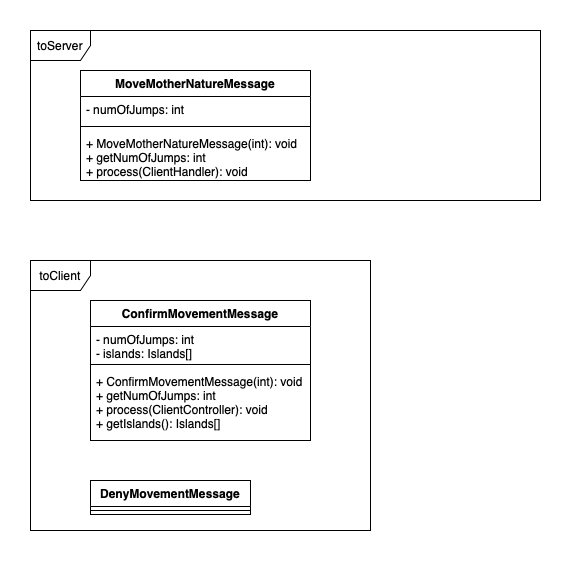

The diagram above was exported from draw.io. Its source (the exported page's mxGraphModel, read from the mxfile embedded in the PNG):
<mxGraphModel dx="946" dy="673" grid="1" gridSize="10" guides="1" tooltips="1" connect="1" arrows="1" fold="1" page="1" pageScale="1" pageWidth="827" pageHeight="1169" math="0" shadow="0">
  <root>
    <mxCell id="0" />
    <mxCell id="1" parent="0" />
    <mxCell id="Ivm2-z1Fnd7cK2j7Rj9E-14" value="toClient" style="shape=umlFrame;whiteSpace=wrap;html=1;strokeColor=default;" parent="1" vertex="1">
      <mxGeometry x="30" y="270" width="340" height="270" as="geometry" />
    </mxCell>
    <mxCell id="Ivm2-z1Fnd7cK2j7Rj9E-13" value="toServer" style="shape=umlFrame;whiteSpace=wrap;html=1;strokeColor=default;" parent="1" vertex="1">
      <mxGeometry x="30" y="40" width="510" height="170" as="geometry" />
    </mxCell>
    <mxCell id="Ivm2-z1Fnd7cK2j7Rj9E-1" value="MoveMotherNatureMessage&#10;" style="swimlane;fontStyle=1;align=center;verticalAlign=top;childLayout=stackLayout;horizontal=1;startSize=26;horizontalStack=0;resizeParent=1;resizeParentMax=0;resizeLast=0;collapsible=1;marginBottom=0;strokeColor=default;" parent="1" vertex="1">
      <mxGeometry x="80" y="80" width="230" height="110" as="geometry" />
    </mxCell>
    <mxCell id="Ivm2-z1Fnd7cK2j7Rj9E-2" value="- numOfJumps: int" style="text;strokeColor=none;fillColor=none;align=left;verticalAlign=top;spacingLeft=4;spacingRight=4;overflow=hidden;rotatable=0;points=[[0,0.5],[1,0.5]];portConstraint=eastwest;" parent="Ivm2-z1Fnd7cK2j7Rj9E-1" vertex="1">
      <mxGeometry y="26" width="230" height="26" as="geometry" />
    </mxCell>
    <mxCell id="Ivm2-z1Fnd7cK2j7Rj9E-3" value="" style="line;strokeWidth=1;fillColor=none;align=left;verticalAlign=middle;spacingTop=-1;spacingLeft=3;spacingRight=3;rotatable=0;labelPosition=right;points=[];portConstraint=eastwest;" parent="Ivm2-z1Fnd7cK2j7Rj9E-1" vertex="1">
      <mxGeometry y="52" width="230" height="8" as="geometry" />
    </mxCell>
    <mxCell id="Ivm2-z1Fnd7cK2j7Rj9E-4" value="+ MoveMotherNatureMessage(int): void&#10;+ getNumOfJumps: int&#10;+ process(ClientHandler): void" style="text;strokeColor=none;fillColor=none;align=left;verticalAlign=top;spacingLeft=4;spacingRight=4;overflow=hidden;rotatable=0;points=[[0,0.5],[1,0.5]];portConstraint=eastwest;" parent="Ivm2-z1Fnd7cK2j7Rj9E-1" vertex="1">
      <mxGeometry y="60" width="230" height="50" as="geometry" />
    </mxCell>
    <mxCell id="Ivm2-z1Fnd7cK2j7Rj9E-5" value="ConfirmMovementMessage" style="swimlane;fontStyle=1;align=center;verticalAlign=top;childLayout=stackLayout;horizontal=1;startSize=26;horizontalStack=0;resizeParent=1;resizeParentMax=0;resizeLast=0;collapsible=1;marginBottom=0;strokeColor=default;" parent="1" vertex="1">
      <mxGeometry x="90" y="310" width="220" height="140" as="geometry" />
    </mxCell>
    <mxCell id="Ivm2-z1Fnd7cK2j7Rj9E-6" value="- numOfJumps: int&#10;- islands: Islands[]" style="text;strokeColor=none;fillColor=none;align=left;verticalAlign=top;spacingLeft=4;spacingRight=4;overflow=hidden;rotatable=0;points=[[0,0.5],[1,0.5]];portConstraint=eastwest;" parent="Ivm2-z1Fnd7cK2j7Rj9E-5" vertex="1">
      <mxGeometry y="26" width="220" height="34" as="geometry" />
    </mxCell>
    <mxCell id="Ivm2-z1Fnd7cK2j7Rj9E-7" value="" style="line;strokeWidth=1;fillColor=none;align=left;verticalAlign=middle;spacingTop=-1;spacingLeft=3;spacingRight=3;rotatable=0;labelPosition=right;points=[];portConstraint=eastwest;" parent="Ivm2-z1Fnd7cK2j7Rj9E-5" vertex="1">
      <mxGeometry y="60" width="220" height="8" as="geometry" />
    </mxCell>
    <mxCell id="Ivm2-z1Fnd7cK2j7Rj9E-8" value="+ ConfirmMovementMessage(int): void&#10;+ getNumOfJumps: int&#10;+ process(ClientController): void&#10;+ getIslands(): Islands[]" style="text;strokeColor=none;fillColor=none;align=left;verticalAlign=top;spacingLeft=4;spacingRight=4;overflow=hidden;rotatable=0;points=[[0,0.5],[1,0.5]];portConstraint=eastwest;" parent="Ivm2-z1Fnd7cK2j7Rj9E-5" vertex="1">
      <mxGeometry y="68" width="220" height="72" as="geometry" />
    </mxCell>
    <mxCell id="EpU-Y8J0Z3atxI6IJbO1-1" value="DenyMovementMessage" style="swimlane;fontStyle=1;align=center;verticalAlign=top;childLayout=stackLayout;horizontal=1;startSize=26;horizontalStack=0;resizeParent=1;resizeParentMax=0;resizeLast=0;collapsible=1;marginBottom=0;strokeColor=default;" parent="1" vertex="1">
      <mxGeometry x="90" y="490" width="160" height="34" as="geometry" />
    </mxCell>
    <mxCell id="EpU-Y8J0Z3atxI6IJbO1-2" value="" style="line;strokeWidth=1;fillColor=none;align=left;verticalAlign=middle;spacingTop=-1;spacingLeft=3;spacingRight=3;rotatable=0;labelPosition=right;points=[];portConstraint=eastwest;" parent="EpU-Y8J0Z3atxI6IJbO1-1" vertex="1">
      <mxGeometry y="26" width="160" height="8" as="geometry" />
    </mxCell>
  </root>
</mxGraphModel>